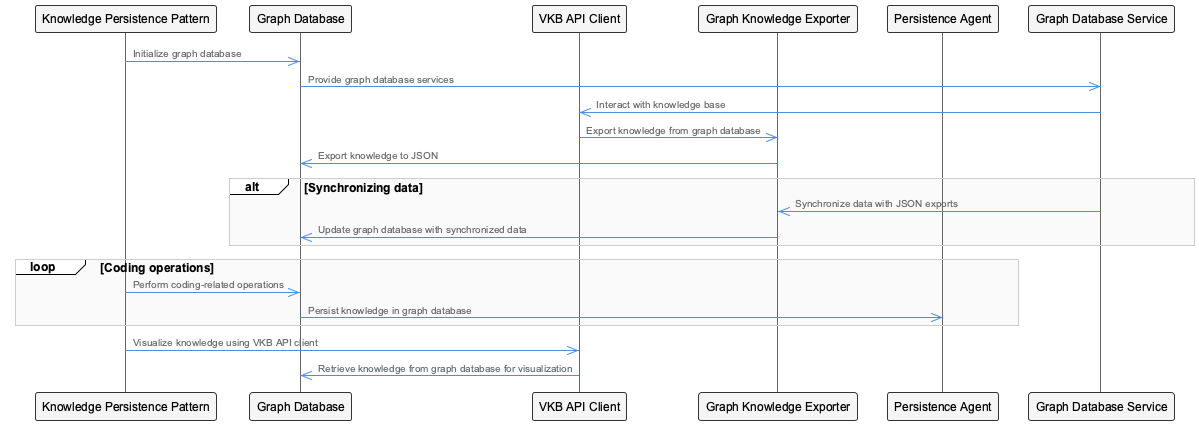

The diagram above was rendered by PlantUML. Its source (embedded in the PNG):
@startuml
!include /Users/q284340/Agentic/coding/docs/puml/_standard-style.puml

participant KnowledgePersistencePattern as "Knowledge Persistence Pattern"
participant GraphDatabase as "Graph Database"
participant VkbApiClient as "VKB API Client"
participant GraphKnowledgeExporter as "Graph Knowledge Exporter"
participant PersistenceAgent as "Persistence Agent"
participant GraphDatabaseService as "Graph Database Service"

KnowledgePersistencePattern->>GraphDatabase: Initialize graph database
GraphDatabase->>GraphDatabaseService: Provide graph database services
GraphDatabaseService->>VkbApiClient: Interact with knowledge base
VkbApiClient->>GraphKnowledgeExporter: Export knowledge from graph database
GraphKnowledgeExporter->>GraphDatabase: Export knowledge to JSON

alt Synchronizing data
    GraphDatabaseService->>GraphKnowledgeExporter: Synchronize data with JSON exports
    GraphKnowledgeExporter->>GraphDatabase: Update graph database with synchronized data
end

loop Coding operations
    KnowledgePersistencePattern->>GraphDatabase: Perform coding-related operations
    GraphDatabase->>PersistenceAgent: Persist knowledge in graph database
end

KnowledgePersistencePattern->>VkbApiClient: Visualize knowledge using VKB API client
VkbApiClient->>GraphDatabase: Retrieve knowledge from graph database for visualization

@enduml